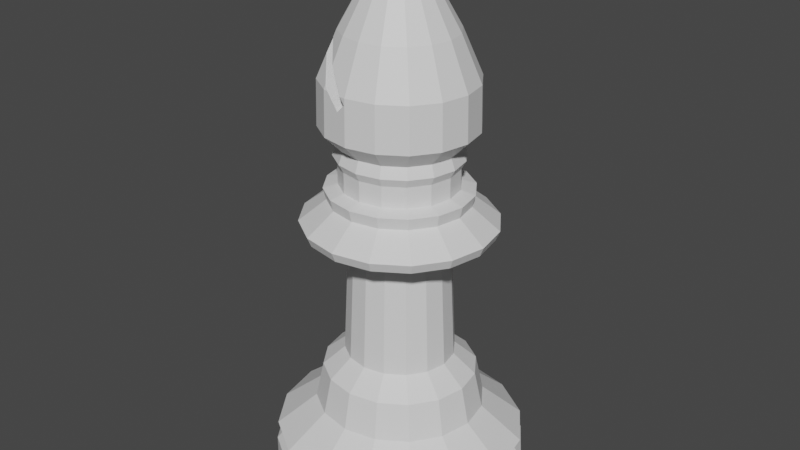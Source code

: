 # Source: Bishop.blend  (saved by Blender 2.91.10; exported with 4.5.12 LTS)
import bpy
from mathutils import Matrix  # noqa: F401  (used for matrix-valued properties, if any)

bpy.ops.wm.read_factory_settings(use_empty=True)
scene = bpy.context.scene
scene.name = 'Scene'

# ---- collections
col_collection = bpy.data.collections.new('Collection'); scene.collection.children.link(col_collection)

# ---- materials (node trees are filled in below, after node groups)
mat_material = bpy.data.materials.new('Material')

# ---- material node trees
mat_material.use_nodes = True; mat_material.node_tree.nodes.clear()
_N = mat_material.node_tree.nodes; _L = mat_material.node_tree.links
n0 = _N.new('ShaderNodeBsdfPrincipled'); n0.name = 'Principled BSDF'; n0.location = (10, 300)
n0.distribution = 'GGX'
n0.subsurface_method = 'BURLEY'
n0.inputs[3].default_value = 1.45
n0.inputs[27].default_value = (0.0, 0.0, 0.0, 1.0)
n0.inputs[28].default_value = 1.0
n1 = _N.new('ShaderNodeOutputMaterial'); n1.name = 'Material Output'; n1.location = (300, 300)
_L.new(n0.outputs[0], n1.inputs[0])
n1.is_active_output = True

# ---- world
world_world = bpy.data.worlds.new('World'); scene.world = world_world
world_world.use_nodes = True; world_world.node_tree.nodes.clear()
_N = world_world.node_tree.nodes; _L = world_world.node_tree.links
n0 = _N.new('ShaderNodeOutputWorld'); n0.name = 'World Output'; n0.location = (300, 300)
n1 = _N.new('ShaderNodeBackground'); n1.name = 'Background'; n1.location = (10, 300)
n1.inputs[0].default_value = (0.05088, 0.05088, 0.05088, 1.0)
_L.new(n1.outputs[0], n0.inputs[0])
n0.is_active_output = True
world_world.color = (0.05088, 0.05088, 0.05088)
world_world.use_sun_shadow = False
world_world.sun_shadow_jitter_overblur = 0.0

# ---- meshes
me_circle_001 = bpy.data.meshes.new('Circle.001')
me_circle_001.from_pydata([(0.0, 0.3329, 0.0), (-0.1314, 0.3076, 0.0), (-0.2428, 0.2354, 0.0), (-0.3173, 0.1274, 0.0), (-0.3434, -1.455e-08, 0.0), (-0.3173, -0.1274, 0.0), (-0.2428, -0.2354, 0.0), (-0.1314, -0.3076, 0.0), (-5.186e-08, -0.3329, 0.0), (0.1314, -0.3076, 0.0), (0.2428, -0.2354, 0.0), (0.3173, -0.1274, 0.0), (0.3434, 3.97e-09, 0.0), (0.3173, 0.1274, 0.0), (0.2428, 0.2354, 0.0), (0.1314, 0.3076, 0.0), (0.0, 0.3329, 0.07063), (-0.1314, 0.3076, 0.07063), (-0.2428, 0.2354, 0.07063), (-0.3173, 0.1274, 0.07063), (-0.3434, -1.455e-08, 0.07063), (-0.3173, -0.1274, 0.07063), (-0.2428, -0.2354, 0.07063), (-0.1314, -0.3076, 0.07063), (-5.186e-08, -0.3329, 0.07063), (0.1314, -0.3076, 0.07063), (0.2428, -0.2354, 0.07063), (0.3173, -0.1274, 0.07063), (0.3434, 3.97e-09, 0.07063), (0.3173, 0.1274, 0.07063), (0.2428, 0.2354, 0.07063), (0.1314, 0.3076, 0.07063), (-1.48e-09, 0.3133, 0.09465), (-0.1237, 0.2895, 0.09465), (-0.2286, 0.2215, 0.09465), (-0.2986, 0.1199, 0.09465), (-0.3232, -1.359e-08, 0.09465), (-0.2986, -0.1199, 0.09465), (-0.2286, -0.2215, 0.09465), (-0.1237, -0.2895, 0.09465), (-5.029e-08, -0.3133, 0.09465), (0.1237, -0.2895, 0.09465), (0.2286, -0.2215, 0.09465), (0.2986, -0.1199, 0.09465), (0.3232, 3.846e-09, 0.09465), (0.2986, 0.1199, 0.09465), (0.2286, 0.2215, 0.09465), (0.1237, 0.2895, 0.09465), (-2.609e-10, 0.3283, 0.1229), (-0.1296, 0.3033, 0.1229), (-0.2395, 0.2321, 0.1229), (-0.3129, 0.1256, 0.1229), (-0.3387, -1.432e-08, 0.1229), (-0.3129, -0.1256, 0.1229), (-0.2395, -0.2321, 0.1229), (-0.1296, -0.3033, 0.1229), (-5.14e-08, -0.3283, 0.1229), (0.1296, -0.3033, 0.1229), (0.2395, -0.2321, 0.1229), (0.3129, -0.1256, 0.1229), (0.3387, 3.941e-09, 0.1229), (0.3129, 0.1256, 0.1229), (0.2395, 0.2321, 0.1229), (0.1296, 0.3033, 0.1229), (-9.487e-09, 0.2224, 0.2105), (-0.08781, 0.2055, 0.2105), (-0.1622, 0.1573, 0.2105), (-0.212, 0.08512, 0.2105), (-0.2295, -9.705e-09, 0.2105), (-0.212, -0.08512, 0.2105), (-0.1622, -0.1573, 0.2105), (-0.08781, -0.2055, 0.2105), (-4.413e-08, -0.2224, 0.2105), (0.08781, -0.2055, 0.2105), (0.1622, -0.1573, 0.2105), (0.212, -0.08512, 0.2105), (0.2295, 2.67e-09, 0.2105), (0.212, 0.08512, 0.2105), (0.1622, 0.1573, 0.2105), (0.08781, 0.2055, 0.2105), (-1.026e-08, 0.2015, 0.3094), (-0.07956, 0.1862, 0.3094), (-0.147, 0.1425, 0.3094), (-0.1921, 0.07712, 0.3094), (-0.2079, -8.618e-09, 0.3094), (-0.1921, -0.07712, 0.3094), (-0.147, -0.1425, 0.3094), (-0.07956, -0.1862, 0.3094), (-4.165e-08, -0.2015, 0.3094), (0.07956, -0.1862, 0.3094), (0.147, -0.1425, 0.3094), (0.1921, -0.07712, 0.3094), (0.2079, 2.594e-09, 0.3094), (0.1921, 0.07712, 0.3094), (0.147, 0.1425, 0.3094), (0.07956, 0.1862, 0.3094), (-1.599e-08, 0.1438, 0.3602), (-0.05677, 0.1329, 0.3602), (-0.1049, 0.1017, 0.3602), (-0.1371, 0.05503, 0.3602), (-0.1484, -4.816e-09, 0.3602), (-0.1371, -0.05503, 0.3602), (-0.1049, -0.1017, 0.3602), (-0.05677, -0.1329, 0.3602), (-3.839e-08, -0.1438, 0.3602), (0.05677, -0.1329, 0.3602), (0.1049, -0.1017, 0.3602), (0.1371, -0.05503, 0.3602), (0.1484, 3.185e-09, 0.3602), (0.1371, 0.05503, 0.3602), (0.1049, 0.1017, 0.3602), (0.05677, 0.1329, 0.3602), (-1.73e-08, 0.128, 0.7049), (-0.05052, 0.1182, 0.7049), (-0.09336, 0.09049, 0.7049), (-0.122, 0.04898, 0.7049), (-0.132, -4.388e-09, 0.7049), (-0.122, -0.04898, 0.7049), (-0.09336, -0.09049, 0.7049), (-0.05052, -0.1182, 0.7049), (-3.724e-08, -0.128, 0.7049), (0.05052, -0.1182, 0.7049), (0.09336, -0.09049, 0.7049), (0.122, -0.04898, 0.7049), (0.132, 2.732e-09, 0.7049), (0.122, 0.04898, 0.7049), (0.09336, 0.09049, 0.7049), (0.05052, 0.1182, 0.7049), (-3.663e-09, 0.2404, 0.712), (-0.09492, 0.2221, 0.712), (-0.1754, 0.17, 0.712), (-0.2292, 0.09201, 0.712), (-0.248, -9.472e-09, 0.712), (-0.2292, -0.09201, 0.712), (-0.1754, -0.17, 0.712), (-0.09492, -0.2221, 0.712), (-4.112e-08, -0.2404, 0.712), (0.09492, -0.2221, 0.712), (0.1754, -0.17, 0.712), (0.2292, -0.09201, 0.712), (0.248, 3.905e-09, 0.712), (0.2292, 0.09201, 0.712), (0.1754, 0.17, 0.712), (0.09492, 0.2221, 0.712), (-2.587e-09, 0.2505, 0.7374), (-0.0989, 0.2314, 0.7374), (-0.1827, 0.1771, 0.7374), (-0.2388, 0.09587, 0.7374), (-0.2584, -9.827e-09, 0.7374), (-0.2388, -0.09587, 0.7374), (-0.1827, -0.1771, 0.7374), (-0.0989, -0.2314, 0.7374), (-4.161e-08, -0.2505, 0.7374), (0.0989, -0.2314, 0.7374), (0.1827, -0.1771, 0.7374), (0.2388, -0.09587, 0.7374), (0.2584, 4.11e-09, 0.7374), (0.2388, 0.09587, 0.7374), (0.1827, 0.1771, 0.7374), (0.0989, 0.2314, 0.7374), (-1.393e-08, 0.1799, 0.7939), (-0.07102, 0.1662, 0.7939), (-0.1312, 0.1272, 0.7939), (-0.1715, 0.06885, 0.7939), (-0.1856, -5.482e-09, 0.7939), (-0.1715, -0.06885, 0.7939), (-0.1312, -0.1272, 0.7939), (-0.07102, -0.1662, 0.7939), (-4.196e-08, -0.1799, 0.7939), (0.07102, -0.1662, 0.7939), (0.1312, -0.1272, 0.7939), (0.1715, -0.06885, 0.7939), (0.1856, 4.527e-09, 0.7939), (0.1715, 0.06885, 0.7939), (0.1312, 0.1272, 0.7939), (0.07102, 0.1662, 0.7939), (-1.253e-08, 0.1879, 0.825), (-0.07416, 0.1736, 0.825), (-0.137, 0.1328, 0.825), (-0.179, 0.07189, 0.825), (-0.1938, -6.054e-09, 0.825), (-0.179, -0.07189, 0.825), (-0.137, -0.1328, 0.825), (-0.07416, -0.1736, 0.825), (-4.179e-08, -0.1879, 0.825), (0.07416, -0.1736, 0.825), (0.137, -0.1328, 0.825), (0.179, -0.07189, 0.825), (0.1938, 4.397e-09, 0.825), (0.179, 0.07189, 0.825), (0.137, 0.1328, 0.825), (0.07416, 0.1736, 0.825), (-1.786e-08, 0.1509, 0.8349), (-0.05959, 0.1395, 0.8349), (-0.1101, 0.1067, 0.8349), (-0.1439, 0.05777, 0.8349), (-0.1557, -4.834e-09, 0.8349), (-0.1439, -0.05777, 0.8349), (-0.1101, -0.1067, 0.8349), (-0.05959, -0.1395, 0.8349), (-4.138e-08, -0.1509, 0.8349), (0.05959, -0.1395, 0.8349), (0.1101, -0.1067, 0.8349), (0.1439, -0.05777, 0.8349), (0.1557, 3.564e-09, 0.8349), (0.1439, 0.05777, 0.8349), (0.1101, 0.1067, 0.8349), (0.05959, 0.1395, 0.8349), (-1.786e-08, 0.1509, 0.89), (-0.05959, 0.1395, 0.89), (-0.1101, 0.1067, 0.89), (-0.1439, 0.05777, 0.89), (-0.1557, -4.834e-09, 0.89), (-0.1439, -0.05777, 0.89), (-0.1101, -0.1067, 0.89), (-0.05959, -0.1395, 0.89), (-4.138e-08, -0.1509, 0.89), (0.05959, -0.1395, 0.89), (0.1101, -0.1067, 0.89), (0.1439, -0.05777, 0.89), (0.1557, 3.564e-09, 0.89), (0.1439, 0.05777, 0.89), (0.1101, 0.1067, 0.89), (0.05959, 0.1395, 0.89), (-1.625e-08, 0.1629, 0.9126), (-0.06432, 0.1505, 0.9126), (-0.1188, 0.1152, 0.9126), (-0.1553, 0.06235, 0.9126), (-0.1681, -5.513e-09, 0.9126), (-0.1553, -0.06235, 0.9126), (-0.1188, -0.1152, 0.9126), (-0.06432, -0.1505, 0.9126), (-4.163e-08, -0.1629, 0.9126), (0.06432, -0.1505, 0.9126), (0.1188, -0.1152, 0.9126), (0.1553, -0.06235, 0.9126), (0.1681, 3.551e-09, 0.9126), (0.1553, 0.06235, 0.9126), (0.1188, 0.1152, 0.9126), (0.06432, 0.1505, 0.9126), (-1.756e-08, 0.152, 0.9423), (-0.06003, 0.1405, 0.9423), (-0.1109, 0.1075, 0.9423), (-0.1449, 0.05819, 0.9423), (-0.1569, -4.897e-09, 0.9423), (-0.1449, -0.05819, 0.9423), (-0.1109, -0.1075, 0.9423), (-0.06003, -0.1405, 0.9423), (-4.125e-08, -0.152, 0.9423), (0.06003, -0.1405, 0.9423), (0.1109, -0.1075, 0.9423), (0.1449, -0.05819, 0.9423), (0.1569, 3.563e-09, 0.9423), (0.1449, 0.05819, 0.9423), (0.1109, 0.1075, 0.9423), (0.06003, 0.1405, 0.9423), (-3.081e-08, 0.07522, 1.351), (-0.02969, 0.06949, 1.351), (-0.05487, 0.05319, 1.351), (-0.07169, 0.02878, 1.351), (-0.0776, 4.014e-10, 1.351), (-0.07169, -0.02878, 1.351), (-0.05487, -0.05319, 1.351), (-0.02969, -0.06949, 1.351), (-4.252e-08, -0.07522, 1.351), (0.02969, -0.06949, 1.351), (0.05487, -0.05319, 1.351), (0.07169, -0.02878, 1.351), (0.0776, 4.586e-09, 1.351), (0.07169, 0.02878, 1.351), (0.05487, 0.05319, 1.351), (0.02969, 0.06949, 1.351), (-3.081e-08, 0.07522, 1.43), (-0.02969, 0.06949, 1.43), (-0.05487, 0.05319, 1.43), (-0.07169, 0.02878, 1.43), (-0.0776, 4.014e-10, 1.43), (-0.07169, -0.02878, 1.43), (-0.05487, -0.05319, 1.43), (-0.02969, -0.06949, 1.43), (-4.252e-08, -0.07522, 1.43), (0.02969, -0.06949, 1.43), (0.05487, -0.05319, 1.43), (0.07169, -0.02878, 1.43), (0.0776, 4.586e-09, 1.43), (0.07169, 0.02878, 1.43), (0.05487, 0.05319, 1.43), (0.02969, 0.06949, 1.43), (-0.09006, -0.03616, 1.39), (-0.06893, -0.06681, 1.39), (0.09006, 0.03616, 1.39), (0.06893, 0.06681, 1.39), (-0.0373, -0.0873, 1.39), (0.0373, 0.0873, 1.39), (-4.208e-08, -0.09449, 1.39), (-2.736e-08, 0.09449, 1.39), (-0.0373, 0.0873, 1.39), (0.0373, -0.0873, 1.39), (-0.06893, 0.06681, 1.39), (0.06893, -0.06681, 1.39), (-0.09006, 0.03616, 1.39), (0.09006, -0.03616, 1.39), (-0.09748, -2.021e-10, 1.39), (0.09748, 5.055e-09, 1.39), (-0.1438, -0.1394, 0.9893), (-0.1053, -0.1021, 1.226), (-0.05699, -0.1334, 1.226), (-0.07782, -0.1821, 0.9894), (0.1438, 0.1394, 0.9893), (0.1053, 0.1021, 1.226), (0.05699, 0.1334, 1.226), (0.07782, 0.1821, 0.9894), (-4.211e-08, -0.1444, 1.226), (-4.18e-08, -0.1971, 0.9894), (-1.11e-08, 0.1971, 0.9893), (-1.962e-08, 0.1444, 1.226), (-0.05699, 0.1334, 1.226), (-0.07782, 0.1821, 0.9894), (0.05699, -0.1334, 1.226), (0.07782, -0.1821, 0.9894), (-0.1053, 0.1021, 1.226), (-0.1438, 0.1394, 0.9894), (0.1053, -0.1021, 1.226), (0.1438, -0.1394, 0.9894), (-0.1879, 0.07543, 0.9894), (0.1376, -0.05524, 1.226), (0.1879, -0.07543, 0.9894), (-0.2033, -6.432e-09, 0.9894), (0.1489, 5.093e-09, 1.226), (0.2033, 4.535e-09, 0.9894), (-0.1879, -0.07543, 0.9894), (0.1376, 0.05524, 1.226), (0.1879, 0.07543, 0.9894), (-0.1418, -0.1375, 1.108), (-0.07676, -0.1796, 1.108), (0.1418, 0.1375, 1.108), (0.07676, 0.1796, 1.108), (-4.168e-08, -0.1944, 1.108), (-1.139e-08, 0.1944, 1.108), (-0.07676, 0.1796, 1.108), (0.07676, -0.1796, 1.108), (-0.1418, 0.1375, 1.108), (0.1418, -0.1375, 1.108), (-0.1853, 0.0744, 1.108), (0.1853, -0.0744, 1.108), (-0.2006, -5.176e-09, 1.108), (0.2006, 5.641e-09, 1.108), (-0.1853, -0.0744, 1.108), (0.1853, 0.0744, 1.108), (-0.1224, -0.1187, 1.17), (-0.1108, -0.1074, 1.208), (-0.1486, -0.05966, 1.198), (-0.1274, -0.06999, 1.226), (-0.1569, -3.285e-09, 1.207), (-0.1486, 0.05966, 1.198), (-0.02713, -0.1901, 1.068), (-0.06401, -0.1821, 1.108), (-0.07481, -0.1751, 1.119), (-0.07481, 0.1751, 1.119), (-0.06401, 0.1821, 1.108), (-0.02713, 0.1901, 1.068), (-0.1224, 0.1187, 1.17), (-0.1274, 0.06999, 1.226), (-0.1108, 0.1074, 1.208), (-0.06772, 0.1585, 1.162), (-0.01745, 0.1911, 1.108), (-0.01745, -0.1911, 1.108), (-0.06772, -0.1585, 1.162), (-0.002174, -0.1944, 1.091), (-0.1339, -0.05376, 1.233), (-0.1407, -2.555e-09, 1.24), (-0.1339, 0.05376, 1.233), (-0.002174, 0.1944, 1.091)], [], [(358, 361, 354, 353, 351, 349, 357, 356, 355, 360, 359), (371, 362, 363, 364, 365, 372, 368, 366, 367, 350, 352, 369, 370), (360, 355, 368, 372), (10, 11, 27, 26), (3, 4, 20, 19), (11, 12, 28, 27), (4, 5, 21, 20), (12, 13, 29, 28), (5, 6, 22, 21), (13, 14, 30, 29), (6, 7, 23, 22), (14, 15, 31, 30), (7, 8, 24, 23), (0, 1, 17, 16), (15, 0, 16, 31), (8, 9, 25, 24), (1, 2, 18, 17), (9, 10, 26, 25), (2, 3, 19, 18), (19, 20, 36, 35), (27, 28, 44, 43), (20, 21, 37, 36), (28, 29, 45, 44), (21, 22, 38, 37), (29, 30, 46, 45), (22, 23, 39, 38), (30, 31, 47, 46), (23, 24, 40, 39), (16, 17, 33, 32), (31, 16, 32, 47), (24, 25, 41, 40), (18, 34, 33, 17), (26, 42, 41, 25), (19, 35, 34, 18), (26, 27, 43, 42), (40, 41, 57, 56), (33, 34, 50, 49), (42, 58, 57, 41), (34, 35, 51, 50), (42, 43, 59, 58), (36, 52, 51, 35), (43, 44, 60, 59), (36, 37, 53, 52), (45, 61, 60, 44), (37, 38, 54, 53), (45, 46, 62, 61), (38, 39, 55, 54), (46, 47, 63, 62), (40, 56, 55, 39), (33, 49, 48, 32), (32, 48, 63, 47), (61, 62, 78, 77), (54, 55, 71, 70), (62, 63, 79, 78), (55, 56, 72, 71), (49, 65, 64, 48), (48, 64, 79, 63), (56, 57, 73, 72), (49, 50, 66, 65), (57, 58, 74, 73), (51, 67, 66, 50), (58, 59, 75, 74), (51, 52, 68, 67), (59, 60, 76, 75), (52, 53, 69, 68), (61, 77, 76, 60), (53, 54, 70, 69), (75, 76, 92, 91), (69, 85, 84, 68), (76, 77, 93, 92), (69, 70, 86, 85), (78, 94, 93, 77), (70, 71, 87, 86), (78, 79, 95, 94), (71, 72, 88, 87), (64, 65, 81, 80), (79, 64, 80, 95), (72, 73, 89, 88), (65, 66, 82, 81), (74, 90, 89, 73), (66, 67, 83, 82), (74, 75, 91, 90), (67, 68, 84, 83), (81, 82, 98, 97), (89, 90, 106, 105), (83, 99, 98, 82), (90, 91, 107, 106), (83, 84, 100, 99), (91, 92, 108, 107), (85, 101, 100, 84), (93, 109, 108, 92), (85, 86, 102, 101), (93, 94, 110, 109), (86, 87, 103, 102), (94, 95, 111, 110), (87, 88, 104, 103), (80, 81, 97, 96), (80, 96, 111, 95), (88, 89, 105, 104), (103, 119, 118, 102), (110, 111, 127, 126), (103, 104, 120, 119), (96, 97, 113, 112), (111, 96, 112, 127), (104, 105, 121, 120), (97, 98, 114, 113), (105, 106, 122, 121), (99, 115, 114, 98), (106, 107, 123, 122), (99, 100, 116, 115), (107, 108, 124, 123), (100, 101, 117, 116), (108, 109, 125, 124), (101, 102, 118, 117), (109, 110, 126, 125), (123, 124, 140, 139), (116, 117, 133, 132), (124, 125, 141, 140), (117, 118, 134, 133), (125, 126, 142, 141), (118, 119, 135, 134), (127, 143, 142, 126), (119, 120, 136, 135), (112, 113, 129, 128), (127, 112, 128, 143), (121, 137, 136, 120), (114, 130, 129, 113), (121, 122, 138, 137), (114, 115, 131, 130), (123, 139, 138, 122), (116, 132, 131, 115), (130, 146, 145, 129), (138, 154, 153, 137), (131, 147, 146, 130), (138, 139, 155, 154), (132, 148, 147, 131), (139, 140, 156, 155), (132, 133, 149, 148), (140, 141, 157, 156), (133, 134, 150, 149), (141, 142, 158, 157), (134, 135, 151, 150), (142, 143, 159, 158), (136, 152, 151, 135), (128, 129, 145, 144), (143, 128, 144, 159), (137, 153, 152, 136), (150, 151, 167, 166), (158, 159, 175, 174), (151, 152, 168, 167), (144, 145, 161, 160), (144, 160, 175, 159), (152, 153, 169, 168), (145, 146, 162, 161), (153, 154, 170, 169), (146, 147, 163, 162), (154, 155, 171, 170), (147, 148, 164, 163), (155, 156, 172, 171), (148, 149, 165, 164), (157, 173, 172, 156), (150, 166, 165, 149), (158, 174, 173, 157), (172, 188, 187, 171), (164, 165, 181, 180), (172, 173, 189, 188), (165, 166, 182, 181), (173, 174, 190, 189), (166, 167, 183, 182), (174, 175, 191, 190), (167, 168, 184, 183), (161, 177, 176, 160), (175, 160, 176, 191), (168, 169, 185, 184), (162, 178, 177, 161), (170, 186, 185, 169), (163, 179, 178, 162), (171, 187, 186, 170), (163, 164, 180, 179), (185, 186, 202, 201), (178, 179, 195, 194), (186, 187, 203, 202), (180, 196, 195, 179), (187, 188, 204, 203), (181, 197, 196, 180), (189, 205, 204, 188), (182, 198, 197, 181), (190, 206, 205, 189), (183, 199, 198, 182), (190, 191, 207, 206), (183, 184, 200, 199), (176, 177, 193, 192), (176, 192, 207, 191), (184, 185, 201, 200), (177, 178, 194, 193), (206, 207, 223, 222), (199, 200, 216, 215), (192, 193, 209, 208), (207, 192, 208, 223), (200, 201, 217, 216), (193, 194, 210, 209), (201, 202, 218, 217), (194, 195, 211, 210), (202, 203, 219, 218), (195, 196, 212, 211), (203, 204, 220, 219), (196, 197, 213, 212), (204, 205, 221, 220), (197, 198, 214, 213), (205, 206, 222, 221), (198, 199, 215, 214), (212, 213, 229, 228), (220, 221, 237, 236), (213, 214, 230, 229), (221, 222, 238, 237), (214, 215, 231, 230), (222, 223, 239, 238), (215, 216, 232, 231), (208, 209, 225, 224), (223, 208, 224, 239), (217, 233, 232, 216), (210, 226, 225, 209), (218, 234, 233, 217), (211, 227, 226, 210), (219, 235, 234, 218), (212, 228, 227, 211), (219, 220, 236, 235), (233, 234, 250, 249), (226, 227, 243, 242), (234, 235, 251, 250), (227, 228, 244, 243), (235, 236, 252, 251), (229, 245, 244, 228), (237, 253, 252, 236), (229, 230, 246, 245), (238, 254, 253, 237), (231, 247, 246, 230), (238, 239, 255, 254), (231, 232, 248, 247), (225, 241, 240, 224), (239, 224, 240, 255), (232, 233, 249, 248), (225, 226, 242, 241), (262, 305, 306, 263), (310, 271, 270, 309), (264, 263, 306, 312), (257, 256, 315, 316), (315, 256, 271, 310), (318, 265, 264, 312), (320, 258, 257, 316), (322, 266, 265, 318), (259, 258, 320, 362, 371), (325, 267, 266, 322), (370, 260, 259, 371), (328, 268, 267, 325), (369, 261, 260, 370), (331, 269, 268, 328), (305, 262, 261, 369, 352), (309, 270, 269, 331), (278, 277, 288, 289), (291, 286, 285, 290), (289, 292, 279, 278), (293, 287, 286, 291), (280, 279, 292, 294), (273, 272, 295, 296), (295, 272, 287, 293), (297, 281, 280, 294), (274, 273, 296, 298), (299, 282, 281, 297), (275, 274, 298, 300), (301, 283, 282, 299), (276, 275, 300, 302), (303, 284, 283, 301), (277, 276, 302, 288), (290, 285, 284, 303), (268, 269, 290, 303), (302, 260, 261, 288), (268, 303, 301, 267), (260, 302, 300, 259), (267, 301, 299, 266), (259, 300, 298, 258), (265, 266, 299, 297), (296, 257, 258, 298), (265, 297, 294, 264), (271, 256, 295, 293), (296, 295, 256, 257), (292, 263, 264, 294), (270, 271, 293, 291), (289, 262, 263, 292), (269, 270, 291, 290), (288, 261, 262, 289), (253, 254, 308, 332), (335, 309, 331, 348), (245, 246, 304, 330), (350, 305, 352), (347, 333, 349, 351), (252, 253, 332, 329), (348, 331, 328, 346), (244, 245, 330, 327), (345, 347, 351, 353), (252, 329, 326, 251), (346, 328, 325, 344), (244, 327, 324, 243), (343, 345, 353, 354), (251, 326, 323, 250), (344, 325, 322, 342), (243, 324, 321, 242), (341, 343, 354, 361), (363, 362, 320), (250, 323, 319, 249), (342, 322, 318, 340), (242, 321, 317, 241), (363, 320, 316, 364), (339, 341, 361, 358), (249, 319, 313, 248), (340, 318, 312, 337), (255, 240, 314, 311), (338, 315, 310, 336), (241, 317, 314, 240), (359, 339, 358), (316, 315, 338, 365, 364), (247, 248, 313, 307), (366, 337, 312, 306, 367), (357, 334, 356), (254, 255, 311, 308), (336, 310, 309, 335), (246, 247, 307, 304), (349, 333, 334, 357), (367, 306, 305, 350), (333, 304, 307, 334), (311, 336, 335, 308), (356, 334, 307, 313, 337, 366, 368, 355), (365, 338, 314, 317, 339, 359, 360, 372), (311, 314, 338, 336), (313, 319, 340, 337), (341, 339, 317, 321), (319, 323, 342, 340), (341, 321, 324, 343), (323, 326, 344, 342), (343, 324, 327, 345), (326, 329, 346, 344), (347, 345, 327, 330), (329, 332, 348, 346), (333, 347, 330, 304), (332, 308, 335, 348), (272, 273, 274, 275, 276, 277, 278, 279, 280, 281, 282, 283, 284, 285, 286, 287), (6, 5, 4, 3, 2, 1, 0, 15, 14, 13, 12, 11, 10, 9, 8, 7)])
_uv = me_circle_001.uv_layers.new(name='UVMap')
_uv.uv.foreach_set('vector', [0.3837, 0.1469, 0.3925, 0.1398, 0.3973, 0.1325, 0.3988, 0.125, 0.3973, 0.1175, 0.3925, 0.1102, 0.3837, 0.1031, 0.3818, 0.1022, 0.375, 0.1012, 0.375, 0.1488, 0.3818, 0.1478, 0.3992, 0.6183, 0.398, 0.6163, 0.3949, 0.6116, 0.387, 0.6052, 0.3778, 0.6011, 0.375, 0.6007, 0.375, 0.6493, 0.3778, 0.6489, 0.387, 0.6448, 0.3949, 0.6384, 0.398, 0.6337, 0.3992, 0.6317, 0.4004, 0.625, 0.125, 0.6012, 0.125, 0.6488, 0.375, 0.6493, 0.375, 0.6007, 0.0, 0.0, 0.0, 0.0, 0.0, 0.0, 0.0, 0.0, 0.0, 0.0, 0.0, 0.0, 0.0, 0.0, 0.0, 0.0, 0.0, 0.0, 0.0, 0.0, 0.0, 0.0, 0.0, 0.0, 0.0, 0.0, 0.0, 0.0, 0.0, 0.0, 0.0, 0.0, 0.0, 0.0, 0.0, 0.0, 0.0, 0.0, 0.0, 0.0, 0.0, 0.0, 0.0, 0.0, 0.0, 0.0, 0.0, 0.0, 0.0, 0.0, 0.0, 0.0, 0.0, 0.0, 0.0, 0.0, 0.0, 0.0, 0.0, 0.0, 0.0, 0.0, 0.0, 0.0, 0.0, 0.0, 0.0, 0.0, 0.0, 0.0, 0.0, 0.0, 0.0, 0.0, 0.0, 0.0, 0.0, 0.0, 0.0, 0.0, 0.0, 0.0, 0.0, 0.0, 0.0, 0.0, 0.0, 0.0, 0.0, 0.0, 0.0, 0.0, 0.0, 0.0, 0.0, 0.0, 0.0, 0.0, 0.0, 0.0, 0.0, 0.0, 0.0, 0.0, 0.0, 0.0, 0.0, 0.0, 0.0, 0.0, 0.0, 0.0, 0.0, 0.0, 0.0, 0.0, 0.0, 0.0, 0.0, 0.0, 0.0, 0.0, 0.0, 0.0, 0.0, 0.0, 0.0, 0.0, 0.0, 0.0, 0.0, 0.0, 0.0, 0.0, 0.0, 0.0, 0.0, 0.0, 0.0, 0.0, 0.0, 0.0, 0.0, 0.0, 0.0, 0.0, 0.0, 0.0, 0.0, 0.0, 0.0, 0.0, 0.0, 0.0, 0.0, 0.0, 0.0, 0.0, 0.0, 0.0, 0.0, 0.0, 0.0, 0.0, 0.0, 0.0, 0.0, 0.0, 0.0, 0.0, 0.0, 0.0, 0.0, 0.0, 0.0, 0.0, 0.0, 0.0, 0.0, 0.0, 0.0, 0.0, 0.0, 0.0, 0.0, 0.0, 0.0, 0.0, 0.0, 0.0, 0.0, 0.0, 0.0, 0.0, 0.0, 0.0, 0.0, 0.0, 0.0, 0.0, 0.0, 0.0, 0.0, 0.0, 0.0, 0.0, 0.0, 0.0, 0.0, 0.0, 0.0, 0.0, 0.0, 0.0, 0.0, 0.0, 0.0, 0.0, 0.0, 0.0, 0.0, 0.0, 0.0, 0.0, 0.0, 0.0, 0.0, 0.0, 0.0, 0.0, 0.0, 0.0, 0.0, 0.0, 0.0, 0.0, 0.0, 0.0, 0.0, 0.0, 0.0, 0.0, 0.0, 0.0, 0.0, 0.0, 0.0, 0.0, 0.0, 0.0, 0.0, 0.0, 0.0, 0.0, 0.0, 0.0, 0.0, 0.0, 0.0, 0.0, 0.0, 0.0, 0.0, 0.0, 0.0, 0.0, 0.0, 0.0, 0.0, 0.0, 0.0, 0.0, 0.0, 0.0, 0.0, 0.0, 0.0, 0.0, 0.0, 0.0, 0.0, 0.0, 0.0, 0.0, 0.0, 0.0, 0.0, 0.0, 0.0, 0.0, 0.0, 0.0, 0.0, 0.0, 0.0, 0.0, 0.0, 0.0, 0.0, 0.0, 0.0, 0.0, 0.0, 0.0, 0.0, 0.0, 0.0, 0.0, 0.0, 0.0, 0.0, 0.0, 0.0, 0.0, 0.0, 0.0, 0.0, 0.0, 0.0, 0.0, 0.0, 0.0, 0.0, 0.0, 0.0, 0.0, 0.0, 0.0, 0.0, 0.0, 0.0, 0.0, 0.0, 0.0, 0.0, 0.0, 0.0, 0.0, 0.0, 0.0, 0.0, 0.0, 0.0, 0.0, 0.0, 0.0, 0.0, 0.0, 0.0, 0.0, 0.0, 0.0, 0.0, 0.0, 0.0, 0.0, 0.0, 0.0, 0.0, 0.0, 0.0, 0.0, 0.0, 0.0, 0.0, 0.0, 0.0, 0.0, 0.0, 0.0, 0.0, 0.0, 0.0, 0.0, 0.0, 0.0, 0.0, 0.0, 0.0, 0.0, 0.0, 0.0, 0.0, 0.0, 0.0, 0.0, 0.0, 0.0, 0.0, 0.0, 0.0, 0.0, 0.0, 0.0, 0.0, 0.0, 0.0, 0.0, 0.0, 0.0, 0.0, 0.0, 0.0, 0.0, 0.0, 0.0, 0.0, 0.0, 0.0, 0.0, 0.0, 0.0, 0.0, 0.0, 0.0, 0.0, 0.0, 0.0, 0.0, 0.0, 0.0, 0.0, 0.0, 0.0, 0.0, 0.0, 0.0, 0.0, 0.0, 0.0, 0.0, 0.0, 0.0, 0.0, 0.0, 0.0, 0.0, 0.0, 0.0, 0.0, 0.0, 0.0, 0.0, 0.0, 0.0, 0.0, 0.0, 0.0, 0.0, 0.0, 0.0, 0.0, 0.0, 0.0, 0.0, 0.0, 0.0, 0.0, 0.0, 0.0, 0.0, 0.0, 0.0, 0.0, 0.0, 0.0, 0.0, 0.0, 0.0, 0.0, 0.0, 0.0, 0.0, 0.0, 0.0, 0.0, 0.0, 0.0, 0.0, 0.0, 0.0, 0.0, 0.0, 0.0, 0.0, 0.0, 0.0, 0.0, 0.0, 0.0, 0.0, 0.0, 0.0, 0.0, 0.0, 0.0, 0.0, 0.0, 0.0, 0.0, 0.0, 0.0, 0.0, 0.0, 0.0, 0.0, 0.0, 0.0, 0.0, 0.0, 0.0, 0.0, 0.0, 0.0, 0.0, 0.0, 0.0, 0.0, 0.0, 0.0, 0.0, 0.0, 0.0, 0.0, 0.0, 0.0, 0.0, 0.0, 0.0, 0.0, 0.0, 0.0, 0.0, 0.0, 0.0, 0.0, 0.0, 0.0, 0.0, 0.0, 0.0, 0.0, 0.0, 0.0, 0.0, 0.0, 0.0, 0.0, 0.0, 0.0, 0.0, 0.0, 0.0, 0.0, 0.0, 0.0, 0.0, 0.0, 0.0, 0.0, 0.0, 0.0, 0.0, 0.0, 0.0, 0.0, 0.0, 0.0, 0.0, 0.0, 0.0, 0.0, 0.0, 0.0, 0.0, 0.0, 0.0, 0.0, 0.0, 0.0, 0.0, 0.0, 0.0, 0.0, 0.0, 0.0, 0.0, 0.0, 0.0, 0.0, 0.0, 0.0, 0.0, 0.0, 0.0, 0.0, 0.0, 0.0, 0.0, 0.0, 0.0, 0.0, 0.0, 0.0, 0.0, 0.0, 0.0, 0.0, 0.0, 0.0, 0.0, 0.0, 0.0, 0.0, 0.0, 0.0, 0.0, 0.0, 0.0, 0.0, 0.0, 0.0, 0.0, 0.0, 0.0, 0.0, 0.0, 0.0, 0.0, 0.0, 0.0, 0.0, 0.0, 0.0, 0.0, 0.0, 0.0, 0.0, 0.0, 0.0, 0.0, 0.0, 0.0, 0.0, 0.0, 0.0, 0.0, 0.0, 0.0, 0.0, 0.0, 0.0, 0.0, 0.0, 0.0, 0.0, 0.0, 0.0, 0.0, 0.0, 0.0, 0.0, 0.0, 0.0, 0.0, 0.0, 0.0, 0.0, 0.0, 0.0, 0.0, 0.0, 0.0, 0.0, 0.0, 0.0, 0.0, 0.0, 0.0, 0.0, 0.0, 0.0, 0.0, 0.0, 0.0, 0.0, 0.0, 0.0, 0.0, 0.0, 0.0, 0.0, 0.0, 0.0, 0.0, 0.0, 0.0, 0.0, 0.0, 0.0, 0.0, 0.0, 0.0, 0.0, 0.0, 0.0, 0.0, 0.0, 0.0, 0.0, 0.0, 0.0, 0.0, 0.0, 0.0, 0.0, 0.0, 0.0, 0.0, 0.0, 0.0, 0.0, 0.0, 0.0, 0.0, 0.0, 0.0, 0.0, 0.0, 0.0, 0.0, 0.0, 0.0, 0.0, 0.0, 0.0, 0.0, 0.0, 0.0, 0.0, 0.0, 0.0, 0.0, 0.0, 0.0, 0.0, 0.0, 0.0, 0.0, 0.0, 0.0, 0.0, 0.0, 0.0, 0.0, 0.0, 0.0, 0.0, 0.0, 0.0, 0.0, 0.0, 0.0, 0.0, 0.0, 0.0, 0.0, 0.0, 0.0, 0.0, 0.0, 0.0, 0.0, 0.0, 0.0, 0.0, 0.0, 0.0, 0.0, 0.0, 0.0, 0.0, 0.0, 0.0, 0.0, 0.0, 0.0, 0.0, 0.0, 0.0, 0.0, 0.0, 0.0, 0.0, 0.0, 0.0, 0.0, 0.0, 0.0, 0.0, 0.0, 0.0, 0.0, 0.0, 0.0, 0.0, 0.0, 0.0, 0.0, 0.0, 0.0, 0.0, 0.0, 0.0, 0.0, 0.0, 0.0, 0.0, 0.0, 0.0, 0.0, 0.0, 0.0, 0.0, 0.0, 0.0, 0.0, 0.0, 0.0, 0.0, 0.0, 0.0, 0.0, 0.0, 0.0, 0.0, 0.0, 0.0, 0.0, 0.0, 0.0, 0.0, 0.0, 0.0, 0.0, 0.0, 0.0, 0.0, 0.0, 0.0, 0.0, 0.0, 0.0, 0.0, 0.0, 0.0, 0.0, 0.0, 0.0, 0.0, 0.0, 0.0, 0.0, 0.0, 0.0, 0.0, 0.0, 0.0, 0.0, 0.0, 0.0, 0.0, 0.0, 0.0, 0.0, 0.0, 0.0, 0.0, 0.0, 0.0, 0.0, 0.0, 0.0, 0.0, 0.0, 0.0, 0.0, 0.0, 0.0, 0.0, 0.0, 0.0, 0.0, 0.0, 0.0, 0.0, 0.0, 0.0, 0.0, 0.0, 0.0, 0.0, 0.0, 0.0, 0.0, 0.0, 0.0, 0.0, 0.0, 0.0, 0.0, 0.0, 0.0, 0.0, 0.0, 0.0, 0.0, 0.0, 0.0, 0.0, 0.0, 0.0, 0.0, 0.0, 0.0, 0.0, 0.0, 0.0, 0.0, 0.0, 0.0, 0.0, 0.0, 0.0, 0.0, 0.0, 0.0, 0.0, 0.0, 0.0, 0.0, 0.0, 0.0, 0.0, 0.0, 0.0, 0.0, 0.0, 0.0, 0.0, 0.0, 0.0, 0.0, 0.0, 0.0, 0.0, 0.0, 0.0, 0.0, 0.0, 0.0, 0.0, 0.0, 0.0, 0.0, 0.0, 0.0, 0.0, 0.0, 0.0, 0.0, 0.0, 0.0, 0.0, 0.0, 0.0, 0.0, 0.0, 0.0, 0.0, 0.0, 0.0, 0.0, 0.0, 0.0, 0.0, 0.0, 0.0, 0.0, 0.0, 0.0, 0.0, 0.0, 0.0, 0.0, 0.0, 0.0, 0.0, 0.0, 0.0, 0.0, 0.0, 0.0, 0.0, 0.0, 0.0, 0.0, 0.0, 0.0, 0.0, 0.0, 0.0, 0.0, 0.0, 0.0, 0.0, 0.0, 0.0, 0.0, 0.0, 0.0, 0.0, 0.0, 0.0, 0.0, 0.0, 0.0, 0.0, 0.0, 0.0, 0.0, 0.0, 0.0, 0.0, 0.0, 0.0, 0.0, 0.0, 0.0, 0.0, 0.0, 0.0, 0.0, 0.0, 0.0, 0.0, 0.0, 0.0, 0.0, 0.0, 0.0, 0.0, 0.0, 0.0, 0.0, 0.0, 0.0, 0.0, 0.0, 0.0, 0.0, 0.0, 0.0, 0.0, 0.0, 0.0, 0.0, 0.0, 0.0, 0.0, 0.0, 0.0, 0.0, 0.0, 0.0, 0.0, 0.0, 0.0, 0.0, 0.0, 0.0, 0.0, 0.0, 0.0, 0.0, 0.0, 0.0, 0.0, 0.0, 0.0, 0.0, 0.0, 0.0, 0.0, 0.0, 0.0, 0.0, 0.0, 0.0, 0.0, 0.0, 0.0, 0.0, 0.0, 0.0, 0.0, 0.0, 0.0, 0.0, 0.0, 0.0, 0.0, 0.0, 0.0, 0.0, 0.0, 0.0, 0.0, 0.0, 0.0, 0.0, 0.0, 0.0, 0.0, 0.0, 0.0, 0.0, 0.0, 0.0, 0.0, 0.0, 0.0, 0.0, 0.0, 0.0, 0.0, 0.0, 0.0, 0.0, 0.0, 0.0, 0.0, 0.0, 0.0, 0.0, 0.0, 0.0, 0.0, 0.0, 0.0, 0.0, 0.0, 0.0, 0.0, 0.0, 0.0, 0.0, 0.0, 0.0, 0.0, 0.0, 0.0, 0.0, 0.0, 0.0, 0.0, 0.0, 0.0, 0.0, 0.0, 0.0, 0.0, 0.0, 0.0, 0.0, 0.0, 0.0, 0.0, 0.0, 0.0, 0.0, 0.0, 0.0, 0.0, 0.0, 0.0, 0.0, 0.0, 0.0, 0.0, 0.0, 0.0, 0.0, 0.0, 0.0, 0.0, 0.0, 0.0, 0.0, 0.0, 0.0, 0.0, 0.0, 0.0, 0.0, 0.0, 0.0, 0.0, 0.0, 0.0, 0.0, 0.0, 0.0, 0.0, 0.0, 0.0, 0.0, 0.0, 0.0, 0.0, 0.0, 0.0, 0.0, 0.0, 0.0, 0.0, 0.0, 0.0, 0.0, 0.0, 0.0, 0.0, 0.0, 0.0, 0.0, 0.0, 0.0, 0.0, 0.0, 0.0, 0.0, 0.0, 0.0, 0.0, 0.0, 0.0, 0.0, 0.0, 0.0, 0.0, 0.0, 0.0, 0.0, 0.0, 0.0, 0.0, 0.0, 0.0, 0.0, 0.0, 0.0, 0.0, 0.0, 0.0, 0.0, 0.0, 0.0, 0.0, 0.0, 0.0, 0.0, 0.0, 0.0, 0.0, 0.0, 0.0, 0.0, 0.0, 0.0, 0.0, 0.0, 0.0, 0.0, 0.0, 0.0, 0.0, 0.0, 0.0, 0.0, 0.0, 0.0, 0.0, 0.0, 0.0, 0.0, 0.0, 0.0, 0.0, 0.0, 0.0, 0.0, 0.0, 0.0, 0.0, 0.0, 0.0, 0.0, 0.0, 0.0, 0.0, 0.0, 0.0, 0.0, 0.0, 0.0, 0.0, 0.0, 0.0, 0.0, 0.0, 0.0, 0.0, 0.0, 0.0, 0.0, 0.0, 0.0, 0.0, 0.0, 0.0, 0.0, 0.0, 0.0, 0.0, 0.0, 0.0, 0.0, 0.0, 0.0, 0.0, 0.0, 0.0, 0.0, 0.0, 0.0, 0.0, 0.0, 0.0, 0.0, 0.0, 0.0, 0.0, 0.0, 0.0, 0.0, 0.0, 0.0, 0.0, 0.0, 0.0, 0.0, 0.0, 0.0, 0.0, 0.0, 0.0, 0.0, 0.0, 0.0, 0.0, 0.0, 0.0, 0.0, 0.0, 0.0, 0.0, 0.0, 0.0, 0.0, 0.0, 0.0, 0.0, 0.0, 0.0, 0.0, 0.0, 0.0, 0.0, 0.0, 0.0, 0.0, 0.0, 0.0, 0.0, 0.0, 0.0, 0.0, 0.0, 0.0, 0.0, 0.0, 0.0, 0.0, 0.0, 0.0, 0.0, 0.0, 0.0, 0.0, 0.0, 0.0, 0.0, 0.0, 0.0, 0.0, 0.0, 0.0, 0.0, 0.0, 0.0, 0.0, 0.0, 0.0, 0.0, 0.0, 0.0, 0.0, 0.0, 0.0, 0.0, 0.0, 0.0, 0.0, 0.0, 0.0, 0.0, 0.0, 0.0, 0.0, 0.0, 0.0, 0.0, 0.0, 0.0, 0.0, 0.0, 0.0, 0.0, 0.0, 0.0, 0.0, 0.0, 0.0, 0.0, 0.0, 0.0, 0.0, 0.0, 0.0, 0.0, 0.0, 0.0, 0.0, 0.0, 0.0, 0.0, 0.0, 0.0, 0.0, 0.0, 0.0, 0.0, 0.0, 0.0, 0.0, 0.0, 0.0, 0.0, 0.0, 0.0, 0.0, 0.0, 0.0, 0.0, 0.0, 0.0, 0.0, 0.0, 0.0, 0.0, 0.0, 0.0, 0.0, 0.0, 0.0, 0.0, 0.0, 0.0, 0.0, 0.0, 0.0, 0.0, 0.0, 0.0, 0.0, 0.0, 0.0, 0.0, 0.0, 0.0, 0.0, 0.0, 0.0, 0.0, 0.0, 0.0, 0.0, 0.0, 0.0, 0.0, 0.0, 0.0, 0.0, 0.0, 0.0, 0.0, 0.0, 0.0, 0.0, 0.0, 0.0, 0.0, 0.0, 0.0, 0.0, 0.0, 0.0, 0.0, 0.0, 0.0, 0.0, 0.0, 0.0, 0.0, 0.0, 0.0, 0.0, 0.0, 0.0, 0.0, 0.0, 0.0, 0.0, 0.0, 0.0, 0.0, 0.0, 0.0, 0.0, 0.0, 0.0, 0.0, 0.0, 0.0, 0.0, 0.0, 0.0, 0.0, 0.0, 0.0, 0.0, 0.0, 0.0, 0.0, 0.0, 0.0, 0.0, 0.0, 0.0, 0.0, 0.0, 0.0, 0.0, 0.0, 0.0, 0.0, 0.0, 0.0, 0.0, 0.0, 0.0, 0.0, 0.0, 0.0, 0.0, 0.0, 0.0, 0.0, 0.0, 0.0, 0.0, 0.0, 0.0, 0.0, 0.0, 0.0, 0.0, 0.0, 0.0, 0.0, 0.0, 0.0, 0.0, 0.0, 0.0, 0.0, 0.0, 0.0, 0.0, 0.0, 0.0, 0.0, 0.0, 0.0, 0.0, 0.0, 0.0, 0.0, 0.0, 0.0, 0.0, 0.0, 0.0, 0.0, 0.0, 0.0, 0.0, 0.0, 0.0, 0.0, 0.0, 0.0, 0.0, 0.0, 0.0, 0.0, 0.0, 0.0, 0.0, 0.0, 0.0, 0.0, 0.0, 0.0, 0.0, 0.0, 0.0, 0.0, 0.0, 0.0, 0.0, 0.0, 0.0, 0.0, 0.0, 0.0, 0.0, 0.0, 0.0, 0.0, 0.0, 0.0, 0.0, 0.0, 0.0, 0.0, 0.0, 0.0, 0.0, 0.0, 0.0, 0.0, 0.0, 0.0, 0.0, 0.0, 0.0, 0.0, 0.0, 0.0, 0.0, 0.0, 0.0, 0.0, 0.0, 0.0, 0.0, 0.0, 0.0, 0.0, 0.0, 0.0, 0.0, 0.0, 0.0, 0.0, 0.0, 0.0, 0.0, 0.0, 0.0, 0.0, 0.0, 0.0, 0.0, 0.0, 0.0, 0.0, 0.0, 0.0, 0.0, 0.0, 0.0, 0.0, 0.0, 0.0, 0.0, 0.0, 0.0, 0.0, 0.0, 0.0, 0.0, 0.0, 0.0, 0.0, 0.0, 0.0, 0.0, 0.0, 0.0, 0.0, 0.0, 0.0, 0.0, 0.0, 0.0, 0.0, 0.0, 0.0, 0.0, 0.0, 0.0, 0.0, 0.0, 0.0, 0.0, 0.0, 0.0, 0.0, 0.0, 0.0, 0.0, 0.0, 0.0, 0.0, 0.0, 0.0, 0.0, 0.0, 0.0, 0.0, 0.0, 0.0, 0.0, 0.0, 0.0, 0.0, 0.0, 0.0, 0.0, 0.0, 0.0, 0.0, 0.0, 0.0, 0.0, 0.0, 0.0, 0.0, 0.0, 0.0, 0.0, 0.0, 0.0, 0.0, 0.0, 0.0, 0.0, 0.0, 0.0, 0.0, 0.0, 0.0, 0.0, 0.0, 0.0, 0.0, 0.0, 0.0, 0.0, 0.0, 0.0, 0.0, 0.0, 0.0, 0.0, 0.0, 0.0, 0.0, 0.0, 0.0, 0.0, 0.0, 0.0, 0.0, 0.0, 0.0, 0.0, 0.0, 0.0, 0.0, 0.0, 0.0, 0.0, 0.0, 0.0, 0.0, 0.0, 0.0, 0.0, 0.0, 0.0, 0.0, 0.0, 0.0, 0.0, 0.0, 0.0, 0.0, 0.0, 0.0, 0.0, 0.0, 0.0, 0.0, 0.0, 0.0, 0.0, 0.0, 0.0, 0.0, 0.0, 0.0, 0.0, 0.0, 0.0, 0.0, 0.0, 0.0, 0.0, 0.0, 0.0, 0.0, 0.0, 0.0, 0.0, 0.0, 0.0, 0.0, 0.0, 0.0, 0.0, 0.0, 0.0, 0.0, 0.0, 0.0, 0.0, 0.0, 0.0, 0.0, 0.0, 0.0, 0.0, 0.0, 0.0, 0.0, 0.0, 0.0, 0.0, 0.0, 0.0, 0.0, 0.0, 0.0, 0.0, 0.0, 0.0, 0.0, 0.0, 0.0, 0.0, 0.0, 0.0, 0.0, 0.0, 0.0, 0.0, 0.0, 0.0, 0.0, 0.0, 0.0, 0.0, 0.0, 0.0, 0.0, 0.0, 0.0, 0.0, 0.0, 0.0, 0.0, 0.0, 0.0, 0.0, 0.0, 0.0, 0.0, 0.0, 0.0, 0.0, 0.0, 0.0, 0.0, 0.0, 0.0, 0.0, 0.0, 0.0, 0.0, 0.0, 0.0, 0.0, 0.0, 0.0, 0.0, 0.0, 0.0, 0.0, 0.0, 0.0, 0.0, 0.0, 0.0, 0.0, 0.0, 0.0, 0.0, 0.0, 0.0, 0.0, 0.0, 0.0, 0.0, 0.0, 0.0, 0.0, 0.0, 0.0, 0.0, 0.0, 0.0, 0.0, 0.0, 0.0, 0.0, 0.0, 0.0, 0.0, 0.0, 0.0, 0.0, 0.0, 0.0, 0.0, 0.0, 0.0, 0.0, 0.0, 0.0, 0.0, 0.0, 0.0, 0.0, 0.0, 0.0, 0.0, 0.0, 0.0, 0.0, 0.0, 0.0, 0.0, 0.0, 0.0, 0.0, 0.0, 0.0, 0.0, 0.0, 0.0, 0.0, 0.0, 0.0, 0.0, 0.0, 0.0, 0.0, 0.0, 0.0, 0.0, 0.0, 0.0, 0.0, 0.0, 0.0, 0.0, 0.0, 0.0, 0.0, 0.0, 0.0, 0.0, 0.0, 0.0, 0.0, 0.0, 0.0, 0.0, 0.0, 0.0, 0.0, 0.0, 0.0, 0.0, 0.0, 0.0, 0.0, 0.0, 0.0, 0.0, 0.0, 0.0, 0.0, 0.0, 0.0, 0.0, 0.0, 0.0, 0.0, 0.0, 0.0, 0.0, 0.0, 0.0, 0.0, 0.0, 0.0, 0.0, 0.0, 0.0, 0.0, 0.0, 0.0, 0.0, 0.0, 0.0, 0.0, 0.0, 0.0, 0.0, 0.0, 0.0, 0.0, 0.0, 0.0, 0.0, 0.0, 0.0, 0.0, 0.0, 0.0, 0.0, 0.0, 0.0, 0.0, 0.0, 0.0, 0.0, 0.0, 0.0, 0.0, 0.0, 0.0, 0.0, 0.0, 0.0, 0.0, 0.0, 0.0, 0.0, 0.0, 0.0, 0.0, 0.0, 0.0, 0.0, 0.0, 0.0, 0.0, 0.0, 0.0, 0.0, 0.0, 0.0, 0.0, 0.0, 0.0, 0.0, 0.0, 0.0, 0.0, 0.0, 0.0, 0.0, 0.0, 0.0, 0.0, 0.0, 0.0, 0.0, 0.0, 0.0, 0.0, 0.0, 0.0, 0.0, 0.0, 0.0, 0.0, 0.0, 0.0, 0.0, 0.0, 0.0, 0.0, 0.0, 0.0, 0.0, 0.0, 0.0, 0.0, 0.0, 0.0, 0.0, 0.0, 0.0, 0.0, 0.0, 0.0, 0.0, 0.0, 0.0, 0.0, 0.0, 0.0, 0.0, 0.0, 0.0, 0.0, 0.0, 0.0, 0.0, 0.0, 0.0, 0.0, 0.0, 0.0, 0.0, 0.0, 0.0, 0.0, 0.0, 0.0, 0.0, 0.0, 0.0, 0.0, 0.0, 0.0, 0.0, 0.0, 0.0, 0.0, 0.0, 0.0, 0.0, 0.0, 0.0, 0.0, 0.0, 0.0, 0.0, 0.0, 0.0, 0.0, 0.0, 0.0, 0.0, 0.0, 0.0, 0.0, 0.0, 0.0, 0.0, 0.0, 0.0, 0.0, 0.0, 0.0, 0.0, 0.0, 0.0, 0.0, 0.0, 0.0, 0.0, 0.0, 0.0, 0.0, 0.0, 0.0, 0.0, 0.0, 0.0, 0.0, 0.0, 0.0, 0.0, 0.0, 0.0, 0.0, 0.0, 0.0, 0.0, 0.0, 0.0, 0.0, 0.0, 0.0, 0.0, 0.0, 0.0, 0.0, 0.0, 0.0, 0.0, 0.0, 0.0, 0.0, 0.0, 0.0, 0.0, 0.0, 0.0, 0.0, 0.0, 0.0, 0.0, 0.0, 0.0, 0.0, 0.0, 0.0, 0.0, 0.0, 0.0, 0.0, 0.0, 0.0, 0.0, 0.0, 0.0, 0.0, 0.0, 0.0, 0.0, 0.0, 0.0, 0.0, 0.0, 0.0, 0.0, 0.0, 0.0, 0.0, 0.0, 0.0, 0.0, 0.0, 0.0, 0.0, 0.0, 0.0, 0.0, 0.0, 0.0, 0.0, 0.0, 0.0, 0.0, 0.0, 0.0, 0.0, 0.0, 0.0, 0.0, 0.0, 0.0, 0.0, 0.0, 0.0, 0.0, 0.0, 0.0, 0.0, 0.0, 0.0, 0.0, 0.0, 0.0, 0.0, 0.0, 0.0, 0.0, 0.0, 0.0, 0.0, 0.0, 0.0, 0.0, 0.0, 0.0, 0.0, 0.0, 0.0, 0.0, 0.0, 0.0, 0.0, 0.0, 0.0, 0.0, 0.0, 0.0, 0.0, 0.0, 0.0, 0.0, 0.0, 0.0, 0.0, 0.0, 0.0, 0.0, 0.0, 0.0, 0.0, 0.0, 0.0, 0.0, 0.0, 0.0, 0.0, 0.0, 0.0, 0.0, 0.0, 0.0, 0.0, 0.0, 0.0, 0.0, 0.0, 0.0, 0.0, 0.0, 0.0, 0.0, 0.0, 0.0, 0.0, 0.0, 0.0, 0.0, 0.0, 0.0, 0.0, 0.0, 0.0, 0.0, 0.0, 0.0, 0.0, 0.0, 0.0, 0.0, 0.0, 0.0, 0.0, 0.0, 0.0, 0.0, 0.0, 0.0, 0.0, 0.0, 0.0, 0.0, 0.0, 0.0, 0.0, 0.0, 0.0, 0.0, 0.0, 0.0, 0.0, 0.0, 0.0, 0.0, 0.0, 0.0, 0.0, 0.0, 0.0, 0.0, 0.0, 0.0, 0.0, 0.0, 0.0, 0.0, 0.0, 0.0, 0.0, 0.0, 0.0, 0.0, 0.0, 0.0, 0.0, 0.0, 0.0, 0.0, 0.0, 0.0, 0.0, 0.0, 0.0, 0.0, 0.0, 0.0, 0.0, 0.0, 0.0, 0.0, 0.0, 0.0, 0.0, 0.0, 0.0, 0.0, 0.0, 0.0, 0.0, 0.0, 0.0, 0.0, 0.0, 0.0, 0.0, 0.0, 0.0, 0.0, 0.0, 0.0, 0.0, 0.0, 0.0, 0.0, 0.0, 0.0, 0.0, 0.0, 0.0, 0.0, 0.0, 0.0, 0.0, 0.0, 0.0, 0.0, 0.0, 0.0, 0.0, 0.0, 0.0, 0.0, 0.0, 0.0, 0.0, 0.0, 0.0, 0.0, 0.0, 0.0, 0.0, 0.0, 0.0, 0.0, 0.0, 0.0, 0.0, 0.0, 0.0, 0.0, 0.0, 0.0, 0.0, 0.0, 0.0, 0.0, 0.0, 0.0, 0.0, 0.0, 0.0, 0.0, 0.0, 0.0, 0.0, 0.0, 0.0, 0.0, 0.0, 0.0, 0.0, 0.0, 0.0, 0.0, 0.0, 0.0, 0.0, 0.0, 0.0, 0.0, 0.0, 0.0, 0.0, 0.0, 0.0, 0.0, 0.0, 0.0, 0.0, 0.0, 0.0, 0.0, 0.0, 0.0, 0.0, 0.0, 0.0, 0.0, 0.0, 0.0, 0.0, 0.0, 0.0, 0.0, 0.0, 0.0, 0.0, 0.0, 0.0, 0.0, 0.0, 0.0, 0.0, 0.0, 0.0, 0.0, 0.0, 0.0, 0.0, 0.0, 0.0, 0.0, 0.0, 0.0, 0.0, 0.0, 0.0, 0.0, 0.0, 0.0, 0.0, 0.0, 0.0, 0.0, 0.0, 0.0, 0.0, 0.0, 0.0, 0.0, 0.0, 0.0, 0.0, 0.0, 0.0, 0.0, 0.0, 0.0, 0.0, 0.0, 0.0, 0.0, 0.0, 0.0, 0.0, 0.0, 0.0, 0.0, 0.0, 0.0, 0.0, 0.0, 0.0, 0.0, 0.0, 0.0, 0.0, 0.0, 0.0, 0.0, 0.0, 0.0, 0.0, 0.0, 0.0, 0.0, 0.0, 0.0, 0.0, 0.0, 0.0, 0.0, 0.0, 0.0, 0.0, 0.0, 0.0, 0.0, 0.0, 0.0, 0.0, 0.0, 0.0, 0.0, 0.0, 0.0, 0.0, 0.0, 0.0, 0.0, 0.0, 0.0, 0.0, 0.0, 0.0, 0.0, 0.0, 0.0, 0.0, 0.0, 0.0, 0.0, 0.0, 0.0, 0.0, 0.0, 0.0, 0.0, 0.0, 0.0, 0.0, 0.0, 0.0, 0.0, 0.0, 0.0, 0.0, 0.0, 0.0, 0.0, 0.0, 0.0, 0.0, 0.0, 0.0, 0.0, 0.0, 0.0, 0.0, 0.0, 0.0, 0.0, 0.0, 0.0, 0.0, 0.0, 0.0, 0.0, 0.0, 0.0, 0.0, 0.0, 0.0, 0.0, 0.0, 0.0, 0.0, 0.0, 0.0, 0.0, 0.0, 0.0, 0.0, 0.0, 0.0, 0.0, 0.0, 0.0, 0.0, 0.0, 0.0, 0.0, 0.0, 0.0, 0.0, 0.0, 0.0, 0.0, 0.0, 0.0, 0.0, 0.0, 0.0, 0.0, 0.0, 0.0, 0.0, 0.0, 0.0, 0.0, 0.0, 0.0, 0.0, 0.0, 0.0, 0.0, 0.0, 0.0, 0.0, 0.0, 0.0, 0.0, 0.0, 0.0, 0.0, 0.0, 0.0, 0.0, 0.0, 0.0, 0.0, 0.0, 0.0, 0.0, 0.0, 0.0, 0.0])
me_circle_001.materials.append(mat_material)
me_circle_001.use_remesh_fix_poles = True
me_circle_001.use_remesh_preserve_attributes = False
me_circle_001.use_mirror_vertex_groups = False
me_circle_001.update()

# ---- objects
ob_bishop = bpy.data.objects.new('bishop', me_circle_001)

# ---- transforms, parenting, visibility, modifiers, constraints
ob_bishop.location = (0.0, 0.0, 0.0)
ob_bishop.lineart.crease_threshold = 0.0

# ---- collection membership
col_collection.objects.link(ob_bishop)

# ---- scene / render settings (as saved in the file)
scene.frame_start = 1; scene.frame_end = 250; scene.frame_set(1)
scene.render.engine = 'CYCLES'
scene.cycles.use_denoising = False
scene.cycles.samples = 128
scene.cycles.sampling_pattern = 'TABULATED_SOBOL'
scene.cycles.use_adaptive_sampling = False
scene.cycles.use_light_tree = False
scene.view_settings.view_transform = 'Filmic'
bpy.context.view_layer.update()

# ---- added for rendering (the .blend has no active camera and no usable light): camera, sun
cam_auto = bpy.data.cameras.new('AutoCamera')
cam_auto.lens = 50.0
cam_auto.sensor_width = 36.0
cam_auto.clip_end = 1000.0
ob_auto_camera = bpy.data.objects.new('AutoCamera', cam_auto)
scene.collection.objects.link(ob_auto_camera)
ob_auto_camera.location = (1.59154, -1.90985, 1.98805)
ob_auto_camera.rotation_euler = (1.09748, -7.21219e-08, 0.694738)
scene.camera = ob_auto_camera
light_auto_sun = bpy.data.lights.new('AutoSun', 'SUN')
light_auto_sun.energy = 3.0
light_auto_sun.angle = 0.0523599
ob_auto_sun = bpy.data.objects.new('AutoSun', light_auto_sun)
scene.collection.objects.link(ob_auto_sun)
ob_auto_sun.rotation_euler = (0.872665, 0.174533, 0.523599)
bpy.context.view_layer.update()
